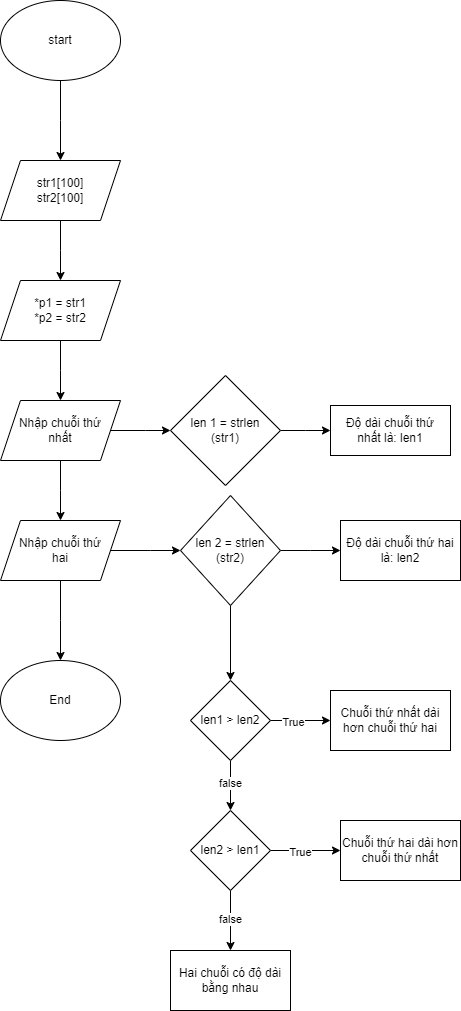

The diagram above was exported from draw.io. Its source (the exported page's mxGraphModel, read from the mxfile embedded in the PNG):
<mxGraphModel dx="1290" dy="566" grid="1" gridSize="10" guides="1" tooltips="1" connect="1" arrows="1" fold="1" page="1" pageScale="1" pageWidth="827" pageHeight="1169" math="0" shadow="0">
  <root>
    <mxCell id="WIyWlLk6GJQsqaUBKTNV-0" />
    <mxCell id="WIyWlLk6GJQsqaUBKTNV-1" parent="WIyWlLk6GJQsqaUBKTNV-0" />
    <mxCell id="_QXAtlEO-5hKB1P2FfQr-1" style="edgeStyle=orthogonalEdgeStyle;rounded=0;orthogonalLoop=1;jettySize=auto;html=1;" parent="WIyWlLk6GJQsqaUBKTNV-1" source="_QXAtlEO-5hKB1P2FfQr-0" edge="1">
      <mxGeometry relative="1" as="geometry">
        <mxPoint x="190" y="180" as="targetPoint" />
      </mxGeometry>
    </mxCell>
    <mxCell id="_QXAtlEO-5hKB1P2FfQr-0" value="start" style="ellipse;whiteSpace=wrap;html=1;" parent="WIyWlLk6GJQsqaUBKTNV-1" vertex="1">
      <mxGeometry x="130" y="20" width="120" height="80" as="geometry" />
    </mxCell>
    <mxCell id="_QXAtlEO-5hKB1P2FfQr-3" style="edgeStyle=orthogonalEdgeStyle;rounded=0;orthogonalLoop=1;jettySize=auto;html=1;" parent="WIyWlLk6GJQsqaUBKTNV-1" source="_QXAtlEO-5hKB1P2FfQr-2" edge="1">
      <mxGeometry relative="1" as="geometry">
        <mxPoint x="190" y="300" as="targetPoint" />
      </mxGeometry>
    </mxCell>
    <mxCell id="_QXAtlEO-5hKB1P2FfQr-2" value="str1[100]&lt;br&gt;str2[100]" style="shape=parallelogram;perimeter=parallelogramPerimeter;whiteSpace=wrap;html=1;fixedSize=1;" parent="WIyWlLk6GJQsqaUBKTNV-1" vertex="1">
      <mxGeometry x="130" y="180" width="120" height="60" as="geometry" />
    </mxCell>
    <mxCell id="_QXAtlEO-5hKB1P2FfQr-5" style="edgeStyle=orthogonalEdgeStyle;rounded=0;orthogonalLoop=1;jettySize=auto;html=1;" parent="WIyWlLk6GJQsqaUBKTNV-1" source="_QXAtlEO-5hKB1P2FfQr-4" edge="1">
      <mxGeometry relative="1" as="geometry">
        <mxPoint x="190" y="420" as="targetPoint" />
      </mxGeometry>
    </mxCell>
    <mxCell id="_QXAtlEO-5hKB1P2FfQr-4" value="*p1 = str1&lt;br&gt;*p2 = str2" style="shape=parallelogram;perimeter=parallelogramPerimeter;whiteSpace=wrap;html=1;fixedSize=1;" parent="WIyWlLk6GJQsqaUBKTNV-1" vertex="1">
      <mxGeometry x="130" y="300" width="120" height="60" as="geometry" />
    </mxCell>
    <mxCell id="_QXAtlEO-5hKB1P2FfQr-7" style="edgeStyle=orthogonalEdgeStyle;rounded=0;orthogonalLoop=1;jettySize=auto;html=1;" parent="WIyWlLk6GJQsqaUBKTNV-1" source="_QXAtlEO-5hKB1P2FfQr-6" edge="1">
      <mxGeometry relative="1" as="geometry">
        <mxPoint x="300" y="450" as="targetPoint" />
      </mxGeometry>
    </mxCell>
    <mxCell id="_QXAtlEO-5hKB1P2FfQr-11" style="edgeStyle=orthogonalEdgeStyle;rounded=0;orthogonalLoop=1;jettySize=auto;html=1;" parent="WIyWlLk6GJQsqaUBKTNV-1" source="_QXAtlEO-5hKB1P2FfQr-6" edge="1">
      <mxGeometry relative="1" as="geometry">
        <mxPoint x="190" y="540" as="targetPoint" />
      </mxGeometry>
    </mxCell>
    <mxCell id="_QXAtlEO-5hKB1P2FfQr-6" value="Nhập chuỗi thứ&lt;br&gt;nhất" style="shape=parallelogram;perimeter=parallelogramPerimeter;whiteSpace=wrap;html=1;fixedSize=1;" parent="WIyWlLk6GJQsqaUBKTNV-1" vertex="1">
      <mxGeometry x="130" y="420" width="120" height="60" as="geometry" />
    </mxCell>
    <mxCell id="_QXAtlEO-5hKB1P2FfQr-9" style="edgeStyle=orthogonalEdgeStyle;rounded=0;orthogonalLoop=1;jettySize=auto;html=1;" parent="WIyWlLk6GJQsqaUBKTNV-1" source="_QXAtlEO-5hKB1P2FfQr-8" edge="1">
      <mxGeometry relative="1" as="geometry">
        <mxPoint x="460" y="450" as="targetPoint" />
      </mxGeometry>
    </mxCell>
    <mxCell id="_QXAtlEO-5hKB1P2FfQr-8" value="len 1 = strlen&lt;br&gt;(str1)" style="rhombus;whiteSpace=wrap;html=1;" parent="WIyWlLk6GJQsqaUBKTNV-1" vertex="1">
      <mxGeometry x="300" y="395" width="110" height="110" as="geometry" />
    </mxCell>
    <mxCell id="_QXAtlEO-5hKB1P2FfQr-10" value="Độ dài chuỗi thứ&lt;br&gt;nhất là: len1" style="rounded=0;whiteSpace=wrap;html=1;" parent="WIyWlLk6GJQsqaUBKTNV-1" vertex="1">
      <mxGeometry x="460" y="425" width="120" height="50" as="geometry" />
    </mxCell>
    <mxCell id="_QXAtlEO-5hKB1P2FfQr-15" style="edgeStyle=orthogonalEdgeStyle;rounded=0;orthogonalLoop=1;jettySize=auto;html=1;" parent="WIyWlLk6GJQsqaUBKTNV-1" source="_QXAtlEO-5hKB1P2FfQr-12" edge="1">
      <mxGeometry relative="1" as="geometry">
        <mxPoint x="310" y="570" as="targetPoint" />
      </mxGeometry>
    </mxCell>
    <mxCell id="nm-PN3ngQggDyFTb4bqY-0" style="edgeStyle=orthogonalEdgeStyle;rounded=0;orthogonalLoop=1;jettySize=auto;html=1;" edge="1" parent="WIyWlLk6GJQsqaUBKTNV-1" source="_QXAtlEO-5hKB1P2FfQr-12">
      <mxGeometry relative="1" as="geometry">
        <mxPoint x="190" y="680" as="targetPoint" />
      </mxGeometry>
    </mxCell>
    <mxCell id="_QXAtlEO-5hKB1P2FfQr-12" value="Nhập chuỗi thứ&lt;br&gt;hai" style="shape=parallelogram;perimeter=parallelogramPerimeter;whiteSpace=wrap;html=1;fixedSize=1;" parent="WIyWlLk6GJQsqaUBKTNV-1" vertex="1">
      <mxGeometry x="130" y="540" width="120" height="60" as="geometry" />
    </mxCell>
    <mxCell id="_QXAtlEO-5hKB1P2FfQr-17" style="edgeStyle=orthogonalEdgeStyle;rounded=0;orthogonalLoop=1;jettySize=auto;html=1;" parent="WIyWlLk6GJQsqaUBKTNV-1" source="_QXAtlEO-5hKB1P2FfQr-16" edge="1">
      <mxGeometry relative="1" as="geometry">
        <mxPoint x="470" y="570" as="targetPoint" />
      </mxGeometry>
    </mxCell>
    <mxCell id="_QXAtlEO-5hKB1P2FfQr-20" style="edgeStyle=orthogonalEdgeStyle;rounded=0;orthogonalLoop=1;jettySize=auto;html=1;" parent="WIyWlLk6GJQsqaUBKTNV-1" source="_QXAtlEO-5hKB1P2FfQr-16" edge="1">
      <mxGeometry relative="1" as="geometry">
        <mxPoint x="360" y="700" as="targetPoint" />
      </mxGeometry>
    </mxCell>
    <mxCell id="_QXAtlEO-5hKB1P2FfQr-16" value="len 2 = strlen&lt;br&gt;(str2)" style="rhombus;whiteSpace=wrap;html=1;" parent="WIyWlLk6GJQsqaUBKTNV-1" vertex="1">
      <mxGeometry x="310" y="515" width="100" height="110" as="geometry" />
    </mxCell>
    <mxCell id="_QXAtlEO-5hKB1P2FfQr-18" value="Độ dài chuỗi thứ hai&lt;br&gt;là: len2" style="rounded=0;whiteSpace=wrap;html=1;" parent="WIyWlLk6GJQsqaUBKTNV-1" vertex="1">
      <mxGeometry x="470" y="540" width="120" height="60" as="geometry" />
    </mxCell>
    <mxCell id="_QXAtlEO-5hKB1P2FfQr-22" style="edgeStyle=orthogonalEdgeStyle;rounded=0;orthogonalLoop=1;jettySize=auto;html=1;" parent="WIyWlLk6GJQsqaUBKTNV-1" source="_QXAtlEO-5hKB1P2FfQr-21" edge="1">
      <mxGeometry relative="1" as="geometry">
        <mxPoint x="460" y="740" as="targetPoint" />
      </mxGeometry>
    </mxCell>
    <mxCell id="_QXAtlEO-5hKB1P2FfQr-25" value="True" style="edgeLabel;html=1;align=center;verticalAlign=middle;resizable=0;points=[];" parent="_QXAtlEO-5hKB1P2FfQr-22" vertex="1" connectable="0">
      <mxGeometry x="-0.2794" y="-1" relative="1" as="geometry">
        <mxPoint as="offset" />
      </mxGeometry>
    </mxCell>
    <mxCell id="_QXAtlEO-5hKB1P2FfQr-24" style="edgeStyle=orthogonalEdgeStyle;rounded=0;orthogonalLoop=1;jettySize=auto;html=1;" parent="WIyWlLk6GJQsqaUBKTNV-1" source="_QXAtlEO-5hKB1P2FfQr-21" edge="1">
      <mxGeometry relative="1" as="geometry">
        <mxPoint x="360" y="830" as="targetPoint" />
      </mxGeometry>
    </mxCell>
    <mxCell id="_QXAtlEO-5hKB1P2FfQr-27" value="false" style="edgeLabel;html=1;align=center;verticalAlign=middle;resizable=0;points=[];" parent="_QXAtlEO-5hKB1P2FfQr-24" vertex="1" connectable="0">
      <mxGeometry x="-0.1367" y="-1" relative="1" as="geometry">
        <mxPoint as="offset" />
      </mxGeometry>
    </mxCell>
    <mxCell id="_QXAtlEO-5hKB1P2FfQr-21" value="len1 &amp;gt; len2" style="rhombus;whiteSpace=wrap;html=1;" parent="WIyWlLk6GJQsqaUBKTNV-1" vertex="1">
      <mxGeometry x="320" y="700" width="80" height="80" as="geometry" />
    </mxCell>
    <mxCell id="_QXAtlEO-5hKB1P2FfQr-23" value="Chuỗi thứ nhất dài&lt;br&gt;hơn chuỗi thứ hai" style="rounded=0;whiteSpace=wrap;html=1;" parent="WIyWlLk6GJQsqaUBKTNV-1" vertex="1">
      <mxGeometry x="460" y="710" width="120" height="60" as="geometry" />
    </mxCell>
    <mxCell id="_QXAtlEO-5hKB1P2FfQr-28" style="edgeStyle=orthogonalEdgeStyle;rounded=0;orthogonalLoop=1;jettySize=auto;html=1;" parent="WIyWlLk6GJQsqaUBKTNV-1" source="_QXAtlEO-5hKB1P2FfQr-26" edge="1">
      <mxGeometry relative="1" as="geometry">
        <mxPoint x="470" y="870" as="targetPoint" />
      </mxGeometry>
    </mxCell>
    <mxCell id="_QXAtlEO-5hKB1P2FfQr-30" value="True" style="edgeLabel;html=1;align=center;verticalAlign=middle;resizable=0;points=[];" parent="_QXAtlEO-5hKB1P2FfQr-28" vertex="1" connectable="0">
      <mxGeometry x="-0.1887" y="-1" relative="1" as="geometry">
        <mxPoint as="offset" />
      </mxGeometry>
    </mxCell>
    <mxCell id="_QXAtlEO-5hKB1P2FfQr-31" style="edgeStyle=orthogonalEdgeStyle;rounded=0;orthogonalLoop=1;jettySize=auto;html=1;" parent="WIyWlLk6GJQsqaUBKTNV-1" source="_QXAtlEO-5hKB1P2FfQr-26" edge="1">
      <mxGeometry relative="1" as="geometry">
        <mxPoint x="360" y="970" as="targetPoint" />
      </mxGeometry>
    </mxCell>
    <mxCell id="_QXAtlEO-5hKB1P2FfQr-33" value="false" style="edgeLabel;html=1;align=center;verticalAlign=middle;resizable=0;points=[];" parent="_QXAtlEO-5hKB1P2FfQr-31" vertex="1" connectable="0">
      <mxGeometry x="-0.0811" y="-1" relative="1" as="geometry">
        <mxPoint as="offset" />
      </mxGeometry>
    </mxCell>
    <mxCell id="_QXAtlEO-5hKB1P2FfQr-26" value="len2 &amp;gt; len1" style="rhombus;whiteSpace=wrap;html=1;" parent="WIyWlLk6GJQsqaUBKTNV-1" vertex="1">
      <mxGeometry x="320" y="830" width="80" height="80" as="geometry" />
    </mxCell>
    <mxCell id="_QXAtlEO-5hKB1P2FfQr-29" value="Chuỗi thứ hai dài hơn chuỗi thứ nhất" style="rounded=0;whiteSpace=wrap;html=1;" parent="WIyWlLk6GJQsqaUBKTNV-1" vertex="1">
      <mxGeometry x="470" y="840" width="120" height="60" as="geometry" />
    </mxCell>
    <mxCell id="_QXAtlEO-5hKB1P2FfQr-32" value="Hai chuỗi có độ dài bằng nhau" style="rounded=0;whiteSpace=wrap;html=1;" parent="WIyWlLk6GJQsqaUBKTNV-1" vertex="1">
      <mxGeometry x="300" y="970" width="120" height="60" as="geometry" />
    </mxCell>
    <mxCell id="nm-PN3ngQggDyFTb4bqY-1" value="End" style="ellipse;whiteSpace=wrap;html=1;" vertex="1" parent="WIyWlLk6GJQsqaUBKTNV-1">
      <mxGeometry x="130" y="680" width="120" height="80" as="geometry" />
    </mxCell>
  </root>
</mxGraphModel>